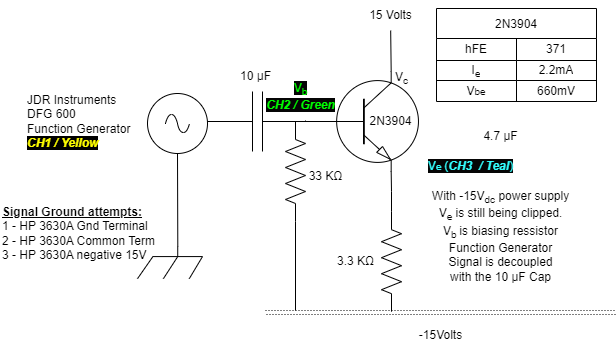

The diagram above was exported from draw.io. Its source (the exported page's mxGraphModel, read from the mxfile embedded in the PNG):
<mxGraphModel dx="1098" dy="787" grid="1" gridSize="10" guides="1" tooltips="1" connect="1" arrows="1" fold="1" page="1" pageScale="1" pageWidth="1100" pageHeight="850" background="none" math="0" shadow="0">
  <root>
    <mxCell id="0" />
    <mxCell id="1" parent="0" />
    <mxCell id="v5ASgLI8CXAvtaU97z3V-1" value="" style="verticalLabelPosition=bottom;shadow=0;dashed=0;align=center;html=1;verticalAlign=top;shape=mxgraph.electrical.transistors.npn_transistor_1;" parent="1" vertex="1">
      <mxGeometry x="350" y="101" width="95" height="100" as="geometry" />
    </mxCell>
    <mxCell id="80wsVpMIOcEodvlpj_uF-2" value="" style="edgeStyle=orthogonalEdgeStyle;rounded=0;orthogonalLoop=1;jettySize=auto;html=1;endArrow=none;endFill=0;entryX=0.7;entryY=1;entryDx=0;entryDy=0;entryPerimeter=0;" parent="1" source="v5ASgLI8CXAvtaU97z3V-4" target="v5ASgLI8CXAvtaU97z3V-1" edge="1">
      <mxGeometry relative="1" as="geometry">
        <mxPoint x="415" y="204" as="targetPoint" />
      </mxGeometry>
    </mxCell>
    <mxCell id="v5ASgLI8CXAvtaU97z3V-4" value="" style="pointerEvents=1;verticalLabelPosition=bottom;shadow=0;dashed=0;align=center;html=1;verticalAlign=top;shape=mxgraph.electrical.resistors.resistor_2;direction=south;" parent="1" vertex="1">
      <mxGeometry x="406" y="241.18" width="20" height="100" as="geometry" />
    </mxCell>
    <mxCell id="v5ASgLI8CXAvtaU97z3V-7" value="3.3 KΩ" style="text;html=1;align=center;verticalAlign=middle;resizable=0;points=[];autosize=1;strokeColor=none;fillColor=none;" parent="1" vertex="1">
      <mxGeometry x="350" y="276.18" width="60" height="30" as="geometry" />
    </mxCell>
    <mxCell id="v5ASgLI8CXAvtaU97z3V-8" value="-15Volts" style="text;html=1;align=center;verticalAlign=middle;resizable=0;points=[];autosize=1;strokeColor=none;fillColor=none;" parent="1" vertex="1">
      <mxGeometry x="430" y="350" width="70" height="30" as="geometry" />
    </mxCell>
    <mxCell id="v5ASgLI8CXAvtaU97z3V-9" value="15 Volts" style="text;html=1;align=center;verticalAlign=middle;resizable=0;points=[];autosize=1;strokeColor=none;fillColor=none;" parent="1" vertex="1">
      <mxGeometry x="380" y="30" width="70" height="30" as="geometry" />
    </mxCell>
    <mxCell id="jdDWVMuf-a8szjCeQI5x-2" value="" style="edgeStyle=orthogonalEdgeStyle;rounded=0;orthogonalLoop=1;jettySize=auto;html=1;endArrow=none;endFill=0;" parent="1" edge="1">
      <mxGeometry relative="1" as="geometry">
        <mxPoint x="358" y="151" as="sourcePoint" />
        <mxPoint x="330" y="150" as="targetPoint" />
      </mxGeometry>
    </mxCell>
    <mxCell id="v5ASgLI8CXAvtaU97z3V-11" value="2N3904" style="text;html=1;align=center;verticalAlign=middle;resizable=0;points=[];autosize=1;strokeColor=none;fillColor=none;" parent="1" vertex="1">
      <mxGeometry x="380" y="136" width="70" height="30" as="geometry" />
    </mxCell>
    <mxCell id="80wsVpMIOcEodvlpj_uF-3" value="4.7 µF" style="text;html=1;align=center;verticalAlign=middle;resizable=0;points=[];autosize=1;strokeColor=none;fillColor=none;dashed=1;dashPattern=1 2;" parent="1" vertex="1">
      <mxGeometry x="495" y="151.18" width="60" height="30" as="geometry" />
    </mxCell>
    <mxCell id="XQSRH9Ezn86aQqrMIj19-2" value="" style="endArrow=none;html=1;rounded=0;exitX=0.7;exitY=0;exitDx=0;exitDy=0;exitPerimeter=0;" parent="1" source="v5ASgLI8CXAvtaU97z3V-1" target="v5ASgLI8CXAvtaU97z3V-9" edge="1">
      <mxGeometry width="50" height="50" relative="1" as="geometry">
        <mxPoint x="520" y="301" as="sourcePoint" />
        <mxPoint x="570" y="251" as="targetPoint" />
      </mxGeometry>
    </mxCell>
    <mxCell id="-iAdY3JFkEnkG0-qC7lO-14" style="edgeStyle=none;rounded=0;orthogonalLoop=1;jettySize=auto;html=1;exitX=0.5;exitY=1;exitDx=0;exitDy=0;exitPerimeter=0;entryX=0.62;entryY=0;entryDx=0;entryDy=0;entryPerimeter=0;endArrow=none;endFill=0;" parent="1" source="XQSRH9Ezn86aQqrMIj19-10" target="-iAdY3JFkEnkG0-qC7lO-6" edge="1">
      <mxGeometry relative="1" as="geometry" />
    </mxCell>
    <mxCell id="XQSRH9Ezn86aQqrMIj19-10" value="" style="pointerEvents=1;verticalLabelPosition=bottom;shadow=0;dashed=0;align=center;html=1;verticalAlign=top;shape=mxgraph.electrical.signal_sources.source;aspect=fixed;points=[[0.5,0,0],[1,0.5,0],[0.5,1,0],[0,0.5,0]];elSignalType=ac;strokeWidth=1;" parent="1" vertex="1">
      <mxGeometry x="172" y="123" width="60" height="60" as="geometry" />
    </mxCell>
    <mxCell id="XQSRH9Ezn86aQqrMIj19-13" value="" style="shape=link;html=1;rounded=0;dashed=1;dashPattern=1 2;endArrow=none;endFill=0;" parent="1" edge="1">
      <mxGeometry width="100" relative="1" as="geometry">
        <mxPoint x="290" y="342" as="sourcePoint" />
        <mxPoint x="640" y="342" as="targetPoint" />
      </mxGeometry>
    </mxCell>
    <mxCell id="XQSRH9Ezn86aQqrMIj19-15" value="2N3904" style="shape=table;startSize=30;container=1;collapsible=0;childLayout=tableLayout;strokeWidth=1;" parent="1" vertex="1">
      <mxGeometry x="461" y="38" width="160" height="93" as="geometry" />
    </mxCell>
    <mxCell id="XQSRH9Ezn86aQqrMIj19-16" value="" style="shape=tableRow;horizontal=0;startSize=0;swimlaneHead=0;swimlaneBody=0;strokeColor=inherit;top=0;left=0;bottom=0;right=0;collapsible=0;dropTarget=0;fillColor=none;points=[[0,0.5],[1,0.5]];portConstraint=eastwest;dashed=1;strokeWidth=1;" parent="XQSRH9Ezn86aQqrMIj19-15" vertex="1">
      <mxGeometry y="30" width="160" height="22" as="geometry" />
    </mxCell>
    <mxCell id="XQSRH9Ezn86aQqrMIj19-17" value="hFE" style="shape=partialRectangle;html=1;whiteSpace=wrap;connectable=0;strokeColor=inherit;overflow=hidden;fillColor=none;top=0;left=0;bottom=0;right=0;pointerEvents=1;dashed=1;strokeWidth=1;" parent="XQSRH9Ezn86aQqrMIj19-16" vertex="1">
      <mxGeometry width="80" height="22" as="geometry">
        <mxRectangle width="80" height="22" as="alternateBounds" />
      </mxGeometry>
    </mxCell>
    <mxCell id="XQSRH9Ezn86aQqrMIj19-18" value="371" style="shape=partialRectangle;html=1;whiteSpace=wrap;connectable=0;strokeColor=inherit;overflow=hidden;fillColor=none;top=0;left=0;bottom=0;right=0;pointerEvents=1;dashed=1;strokeWidth=1;" parent="XQSRH9Ezn86aQqrMIj19-16" vertex="1">
      <mxGeometry x="80" width="80" height="22" as="geometry">
        <mxRectangle width="80" height="22" as="alternateBounds" />
      </mxGeometry>
    </mxCell>
    <mxCell id="XQSRH9Ezn86aQqrMIj19-19" value="" style="shape=tableRow;horizontal=0;startSize=0;swimlaneHead=0;swimlaneBody=0;strokeColor=inherit;top=0;left=0;bottom=0;right=0;collapsible=0;dropTarget=0;fillColor=none;points=[[0,0.5],[1,0.5]];portConstraint=eastwest;dashed=1;strokeWidth=1;" parent="XQSRH9Ezn86aQqrMIj19-15" vertex="1">
      <mxGeometry y="52" width="160" height="20" as="geometry" />
    </mxCell>
    <mxCell id="XQSRH9Ezn86aQqrMIj19-20" value="I&lt;sub&gt;e&lt;/sub&gt;" style="shape=partialRectangle;html=1;whiteSpace=wrap;connectable=0;strokeColor=inherit;overflow=hidden;fillColor=none;top=0;left=0;bottom=0;right=0;pointerEvents=1;dashed=1;strokeWidth=1;" parent="XQSRH9Ezn86aQqrMIj19-19" vertex="1">
      <mxGeometry width="80" height="20" as="geometry">
        <mxRectangle width="80" height="20" as="alternateBounds" />
      </mxGeometry>
    </mxCell>
    <mxCell id="XQSRH9Ezn86aQqrMIj19-21" value="2.2mA" style="shape=partialRectangle;html=1;whiteSpace=wrap;connectable=0;strokeColor=inherit;overflow=hidden;fillColor=none;top=0;left=0;bottom=0;right=0;pointerEvents=1;dashed=1;strokeWidth=1;" parent="XQSRH9Ezn86aQqrMIj19-19" vertex="1">
      <mxGeometry x="80" width="80" height="20" as="geometry">
        <mxRectangle width="80" height="20" as="alternateBounds" />
      </mxGeometry>
    </mxCell>
    <mxCell id="XQSRH9Ezn86aQqrMIj19-22" value="" style="shape=tableRow;horizontal=0;startSize=0;swimlaneHead=0;swimlaneBody=0;strokeColor=inherit;top=0;left=0;bottom=0;right=0;collapsible=0;dropTarget=0;fillColor=none;points=[[0,0.5],[1,0.5]];portConstraint=eastwest;dashed=1;strokeWidth=1;" parent="XQSRH9Ezn86aQqrMIj19-15" vertex="1">
      <mxGeometry y="72" width="160" height="21" as="geometry" />
    </mxCell>
    <mxCell id="XQSRH9Ezn86aQqrMIj19-23" value="V&lt;span style=&quot;font-size: 10px;&quot;&gt;be&lt;/span&gt;" style="shape=partialRectangle;html=1;whiteSpace=wrap;connectable=0;strokeColor=inherit;overflow=hidden;fillColor=none;top=0;left=0;bottom=0;right=0;pointerEvents=1;dashed=1;strokeWidth=1;" parent="XQSRH9Ezn86aQqrMIj19-22" vertex="1">
      <mxGeometry width="80" height="21" as="geometry">
        <mxRectangle width="80" height="21" as="alternateBounds" />
      </mxGeometry>
    </mxCell>
    <mxCell id="XQSRH9Ezn86aQqrMIj19-24" value="660mV" style="shape=partialRectangle;html=1;whiteSpace=wrap;connectable=0;strokeColor=inherit;overflow=hidden;fillColor=none;top=0;left=0;bottom=0;right=0;pointerEvents=1;dashed=1;strokeWidth=1;" parent="XQSRH9Ezn86aQqrMIj19-22" vertex="1">
      <mxGeometry x="80" width="80" height="21" as="geometry">
        <mxRectangle width="80" height="21" as="alternateBounds" />
      </mxGeometry>
    </mxCell>
    <mxCell id="XQSRH9Ezn86aQqrMIj19-28" value="&lt;div style=&quot;text-align: left;&quot;&gt;&lt;font style=&quot;background-color: rgb(5, 5, 5);&quot; color=&quot;#33ffff&quot;&gt;&lt;font style=&quot;&quot;&gt;V&lt;/font&gt;&lt;span style=&quot;font-size: 10px;&quot;&gt;e &lt;/span&gt;&lt;font style=&quot;&quot;&gt;(&lt;b style=&quot;&quot;&gt;&lt;i&gt;CH3&amp;nbsp; / Teal&lt;/i&gt;&lt;/b&gt;)&lt;/font&gt;&lt;/font&gt;&lt;/div&gt;" style="text;html=1;align=center;verticalAlign=middle;resizable=0;points=[];autosize=1;strokeColor=none;fillColor=none;" parent="1" vertex="1">
      <mxGeometry x="440" y="181" width="110" height="30" as="geometry" />
    </mxCell>
    <mxCell id="XQSRH9Ezn86aQqrMIj19-29" value="V&lt;sub&gt;c&lt;/sub&gt;" style="text;html=1;align=center;verticalAlign=middle;resizable=0;points=[];autosize=1;strokeColor=none;fillColor=none;" parent="1" vertex="1">
      <mxGeometry x="406" y="93" width="40" height="30" as="geometry" />
    </mxCell>
    <mxCell id="XQSRH9Ezn86aQqrMIj19-30" value="&lt;font style=&quot;background-color: rgb(5, 5, 5);&quot; color=&quot;#00ff00&quot;&gt;V&lt;sub&gt;b&lt;br&gt;&lt;/sub&gt;&lt;b&gt;&lt;i&gt;CH2 / Green&lt;/i&gt;&lt;/b&gt;&lt;/font&gt;" style="text;html=1;align=center;verticalAlign=middle;resizable=0;points=[];autosize=1;strokeColor=none;fillColor=none;" parent="1" vertex="1">
      <mxGeometry x="280" y="101.18" width="90" height="50" as="geometry" />
    </mxCell>
    <mxCell id="XQSRH9Ezn86aQqrMIj19-31" value="JDR Instruments&lt;br&gt;DFG 600&lt;br&gt;Function Generator&amp;nbsp;&lt;br&gt;&lt;b&gt;&lt;i&gt;&lt;font style=&quot;background-color: rgb(0, 0, 0);&quot; color=&quot;#ffff00&quot;&gt;CH1 / Yellow&lt;/font&gt;&lt;/i&gt;&lt;/b&gt;" style="text;html=1;align=left;verticalAlign=middle;resizable=0;points=[];autosize=1;strokeColor=none;fillColor=none;" parent="1" vertex="1">
      <mxGeometry x="50" y="116" width="130" height="70" as="geometry" />
    </mxCell>
    <mxCell id="-iAdY3JFkEnkG0-qC7lO-6" value="" style="pointerEvents=1;verticalLabelPosition=bottom;shadow=0;dashed=0;align=center;html=1;verticalAlign=top;shape=mxgraph.electrical.miscellaneous.chassis;" parent="1" vertex="1">
      <mxGeometry x="162" y="276.18" width="65" height="32" as="geometry" />
    </mxCell>
    <mxCell id="-iAdY3JFkEnkG0-qC7lO-13" style="edgeStyle=none;rounded=0;orthogonalLoop=1;jettySize=auto;html=1;exitX=1;exitY=0.5;exitDx=0;exitDy=0;exitPerimeter=0;endArrow=none;endFill=0;" parent="1" source="-iAdY3JFkEnkG0-qC7lO-9" edge="1">
      <mxGeometry relative="1" as="geometry">
        <mxPoint x="320" y="340" as="targetPoint" />
      </mxGeometry>
    </mxCell>
    <mxCell id="-iAdY3JFkEnkG0-qC7lO-9" value="" style="pointerEvents=1;verticalLabelPosition=bottom;shadow=0;dashed=0;align=center;html=1;verticalAlign=top;shape=mxgraph.electrical.resistors.resistor_2;rotation=90;" parent="1" vertex="1">
      <mxGeometry x="270" y="191" width="100" height="20" as="geometry" />
    </mxCell>
    <mxCell id="-iAdY3JFkEnkG0-qC7lO-10" value="33 KΩ" style="text;html=1;align=center;verticalAlign=middle;resizable=0;points=[];autosize=1;strokeColor=none;fillColor=none;" parent="1" vertex="1">
      <mxGeometry x="320" y="191" width="60" height="30" as="geometry" />
    </mxCell>
    <mxCell id="-iAdY3JFkEnkG0-qC7lO-11" value="" style="pointerEvents=1;verticalLabelPosition=bottom;shadow=0;dashed=0;align=center;html=1;verticalAlign=top;shape=mxgraph.electrical.capacitors.capacitor_1;" parent="1" vertex="1">
      <mxGeometry x="232" y="121" width="100" height="60" as="geometry" />
    </mxCell>
    <mxCell id="-iAdY3JFkEnkG0-qC7lO-12" value="10 µF" style="text;html=1;align=center;verticalAlign=middle;resizable=0;points=[];autosize=1;strokeColor=none;fillColor=none;" parent="1" vertex="1">
      <mxGeometry x="255" y="91" width="50" height="30" as="geometry" />
    </mxCell>
    <mxCell id="-iAdY3JFkEnkG0-qC7lO-15" value="&lt;b&gt;&lt;u&gt;Signal Ground attempts:&lt;/u&gt;&lt;/b&gt;&lt;br&gt;1 -&amp;nbsp;HP 3630A Gnd Terminal&lt;br&gt;2 - HP 3630A Common Term&lt;br&gt;3 - HP 3630A negative 15V&amp;nbsp;" style="text;html=1;align=left;verticalAlign=middle;resizable=0;points=[];autosize=1;strokeColor=none;fillColor=none;" parent="1" vertex="1">
      <mxGeometry x="25" y="228.18" width="180" height="70" as="geometry" />
    </mxCell>
    <mxCell id="hUaB0koy3F1sWL_c_nHI-1" value="With -15V&lt;sub&gt;dc&lt;/sub&gt;&amp;nbsp;power supply&lt;br&gt;V&lt;sub&gt;e&lt;/sub&gt;&amp;nbsp;is still being clipped.&lt;br&gt;V&lt;sub&gt;b &lt;/sub&gt;is biasing ressistor&lt;br&gt;Function Generator&lt;br&gt;Signal is decoupled&lt;br&gt;with the 10 µF Cap" style="text;html=1;align=center;verticalAlign=middle;resizable=0;points=[];autosize=1;strokeColor=none;fillColor=none;" vertex="1" parent="1">
      <mxGeometry x="445" y="211" width="160" height="110" as="geometry" />
    </mxCell>
  </root>
</mxGraphModel>